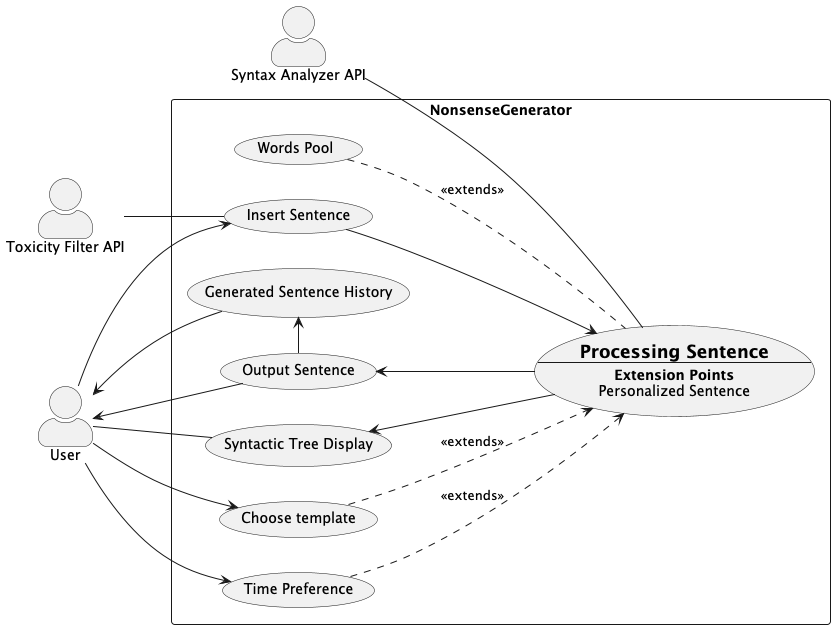

The diagram above was rendered by PlantUML. Its source (embedded in the PNG):
@startuml
left to right direction
skinparam actorStyle awesome

:Toxicity Filter API:
:Syntax Analyzer API:

rectangle NonsenseGenerator{
  (Insert Sentence)
  (Generated Sentence History)
  (Time Preference)
  (Choose template)
  (Output Sentence)
  (Syntactic Tree Display)
  (Words Pool)
  (PrS) as "=Processing Sentence\n--\n**Extension Points**\nPersonalized Sentence"

}
:User:
User --> (Insert Sentence)
User <-- (Generated Sentence History)
User --> (Time Preference)
User --> (Choose template)
User <-- (Output Sentence)
User -- (Syntactic Tree Display)

(Output Sentence) -left-> (Generated Sentence History)


(PrS) <-up- (Insert Sentence)
(PrS) -up-> (Output Sentence)
(PrS) <.up. (Time Preference) : <<extends>>
(PrS) <.up. (Choose template) : <<extends>>
(PrS) -up-> (Syntactic Tree Display)

(Words Pool) .. (PrS) : <<extends>>

(Toxicity Filter API) -- (Insert Sentence)
(Syntax Analyzer API) -- (PrS)


@enduml